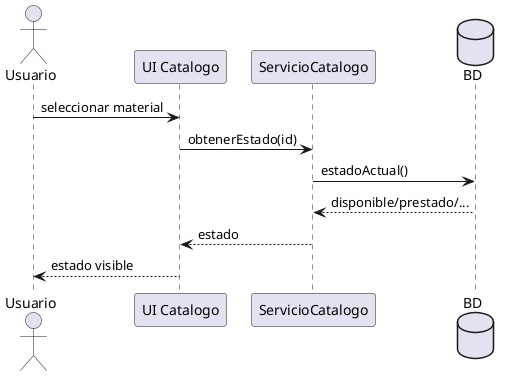

The diagram above was rendered by PlantUML. Its source (embedded in the PNG):
@startuml DS-07_RF08_estado
skinparam shadowing false

actor Usuario
participant "UI Catalogo" as UI
participant "ServicioCatalogo" as SC
database BD
Usuario -> UI: seleccionar material
UI -> SC: obtenerEstado(id)
SC -> BD: estadoActual()
BD --> SC: disponible/prestado/...
SC --> UI: estado
UI --> Usuario: estado visible

@enduml